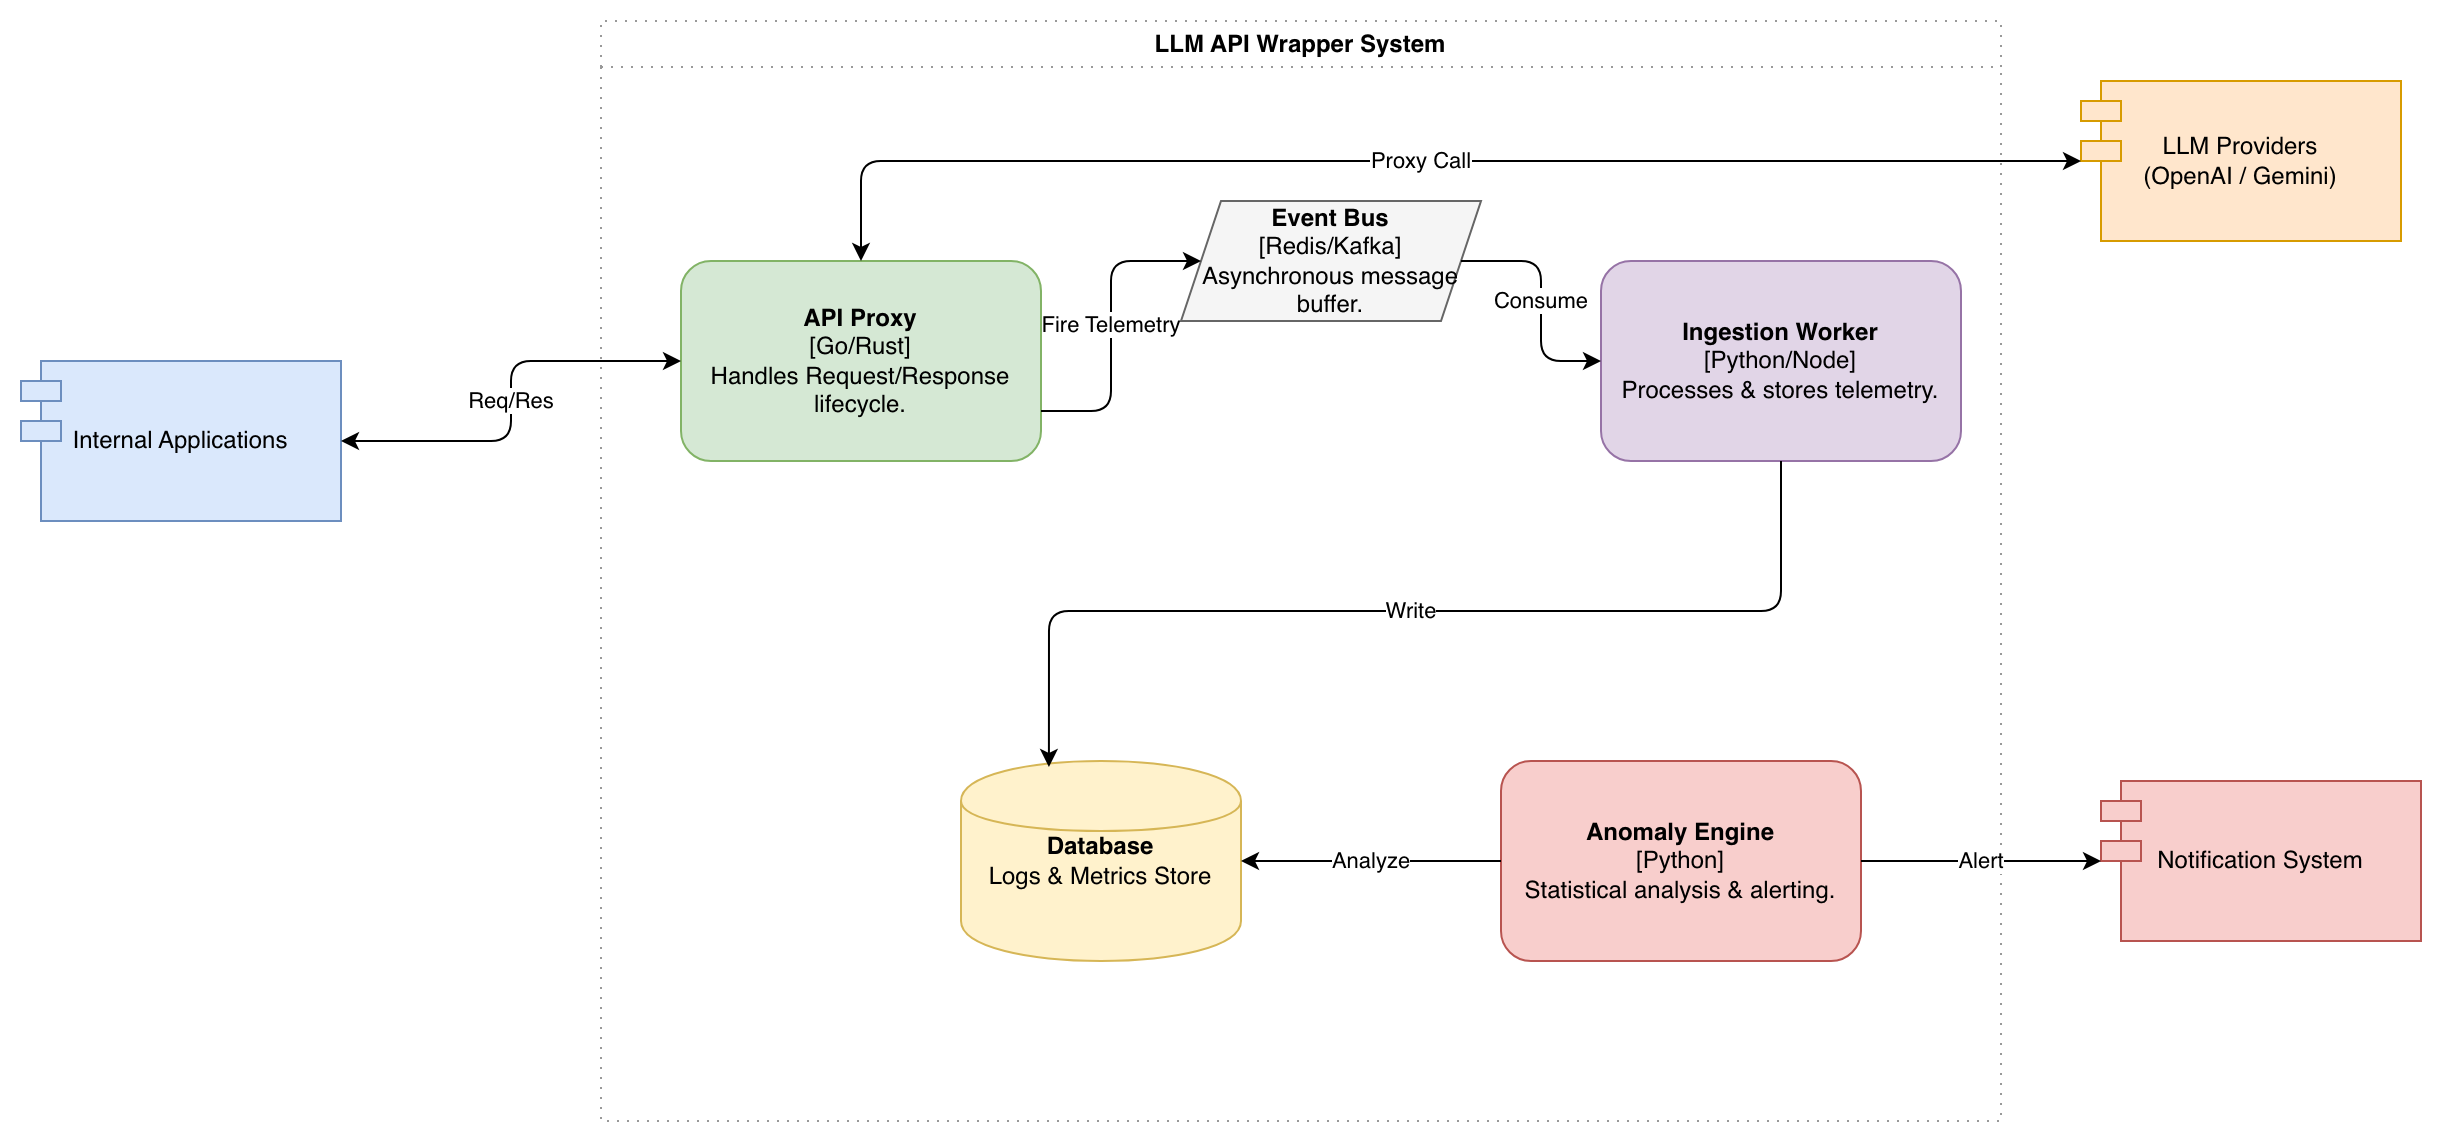

The diagram above was exported from draw.io. Its source (the exported page's mxGraphModel, read from the mxfile embedded in the PNG):
<mxGraphModel dx="1826" dy="824" grid="1" gridSize="10" guides="1" tooltips="1" connect="1" arrows="1" fold="1" page="0" pageScale="1" pageWidth="850" pageHeight="1100" math="0" shadow="0">
  <root>
    <mxCell id="0" />
    <mxCell id="1" parent="0" />
    <mxCell id="apps" parent="1" style="shape=module;whiteSpace=wrap;html=1;fillColor=#dae8fc;strokeColor=#6c8ebf;" value="Internal Applications" vertex="1">
      <mxGeometry height="80" width="160" x="-150" y="170" as="geometry" />
    </mxCell>
    <mxCell id="providers" parent="1" style="shape=module;whiteSpace=wrap;html=1;fillColor=#ffe6cc;strokeColor=#d79b00;" value="LLM Providers&#10;(OpenAI / Gemini)" vertex="1">
      <mxGeometry height="80" width="160" x="880" y="30" as="geometry" />
    </mxCell>
    <mxCell id="alerts" parent="1" style="shape=module;whiteSpace=wrap;html=1;fillColor=#f8cecc;strokeColor=#b85450;" value="Notification System" vertex="1">
      <mxGeometry height="80" width="160" x="890" y="380" as="geometry" />
    </mxCell>
    <mxCell id="boundary" parent="1" style="swimlane;whiteSpace=wrap;html=1;dashed=1;dashPattern=1 4;strokeColor=#999999;fillColor=none;fontStyle=1;" value="LLM API Wrapper System" vertex="1">
      <mxGeometry height="550" width="700" x="140" as="geometry" />
    </mxCell>
    <mxCell id="proxy" parent="boundary" style="rounded=1;whiteSpace=wrap;html=1;fillColor=#d5e8d4;strokeColor=#82b366;" value="&lt;b&gt;API Proxy&lt;/b&gt;&#10;[Go/Rust]&#10;Handles Request/Response lifecycle." vertex="1">
      <mxGeometry height="100" width="180" x="40" y="120" as="geometry" />
    </mxCell>
    <mxCell id="bus" parent="boundary" style="shape=parallelogram;perimeter=parallelogramPerimeter;whiteSpace=wrap;html=1;fixedSize=1;fillColor=#f5f5f5;strokeColor=#666666;" value="&lt;b&gt;Event Bus&lt;/b&gt;&#10;[Redis/Kafka]&#10;Asynchronous message buffer." vertex="1">
      <mxGeometry height="60" width="150" x="290" y="90" as="geometry" />
    </mxCell>
    <mxCell id="tracking" parent="boundary" style="rounded=1;whiteSpace=wrap;html=1;fillColor=#e1d5e7;strokeColor=#9673a6;" value="&lt;b&gt;Ingestion Worker&lt;/b&gt;&#10;[Python/Node]&#10;Processes &amp; stores telemetry." vertex="1">
      <mxGeometry height="100" width="180" x="500" y="120" as="geometry" />
    </mxCell>
    <mxCell id="anomaly" parent="boundary" style="rounded=1;whiteSpace=wrap;html=1;fillColor=#f8cecc;strokeColor=#b85450;" value="&lt;b&gt;Anomaly Engine&lt;/b&gt;&#10;[Python]&#10;Statistical analysis &amp; alerting." vertex="1">
      <mxGeometry height="100" width="180" x="450" y="370" as="geometry" />
    </mxCell>
    <mxCell id="db" parent="boundary" style="shape=cylinder;whiteSpace=wrap;html=1;fillColor=#fff2cc;strokeColor=#d6b656;" value="&lt;b&gt;Database&lt;/b&gt;&lt;br&gt;Logs &amp;amp; Metrics Store" vertex="1">
      <mxGeometry height="100" width="140" x="180" y="370" as="geometry" />
    </mxCell>
    <mxCell id="e3" edge="1" parent="boundary" source="proxy" style="endArrow=classic;html=1;exitX=1;exitY=0.75;exitDx=0;exitDy=0;entryX=0;entryY=0.5;entryDx=0;entryDy=0;edgeStyle=orthogonalEdgeStyle;" target="bus" value="Fire Telemetry">
      <mxGeometry relative="1" as="geometry" />
    </mxCell>
    <mxCell id="e4" edge="1" parent="boundary" source="bus" style="endArrow=classic;html=1;exitX=1;exitY=0.5;exitDx=0;exitDy=0;entryX=0;entryY=0.5;entryDx=0;entryDy=0;edgeStyle=orthogonalEdgeStyle;" target="tracking" value="Consume">
      <mxGeometry relative="1" as="geometry" />
    </mxCell>
    <mxCell id="e5" edge="1" parent="boundary" source="tracking" style="endArrow=classic;html=1;exitX=0.5;exitY=1;exitDx=0;exitDy=0;entryX=0.314;entryY=0.03;entryDx=0;entryDy=0;entryPerimeter=0;edgeStyle=orthogonalEdgeStyle;" target="db" value="Write">
      <mxGeometry relative="1" as="geometry" />
    </mxCell>
    <mxCell id="e6" edge="1" parent="boundary" source="anomaly" style="endArrow=classic;html=1;exitX=0;exitY=0.5;exitDx=0;exitDy=0;" target="db" value="Analyze">
      <mxGeometry relative="1" as="geometry" />
    </mxCell>
    <mxCell id="e1" edge="1" parent="1" source="apps" style="endArrow=classic;startArrow=classic;html=1;exitX=1;exitY=0.5;exitDx=0;exitDy=0;entryX=0;entryY=0.5;entryDx=0;entryDy=0;edgeStyle=orthogonalEdgeStyle;" target="proxy" value="Req/Res">
      <mxGeometry relative="1" as="geometry" />
    </mxCell>
    <mxCell id="e2" edge="1" parent="1" source="proxy" style="endArrow=classic;startArrow=classic;html=1;exitX=0.5;exitY=0;exitDx=0;exitDy=0;entryX=0;entryY=0.5;entryDx=0;entryDy=0;edgeStyle=orthogonalEdgeStyle;" target="providers" value="Proxy Call">
      <mxGeometry relative="1" as="geometry" />
    </mxCell>
    <mxCell id="e7" edge="1" parent="1" source="anomaly" style="endArrow=classic;html=1;exitX=1;exitY=0.5;exitDx=0;exitDy=0;entryX=0;entryY=0.5;entryDx=0;entryDy=0;" target="alerts" value="Alert">
      <mxGeometry relative="1" as="geometry" />
    </mxCell>
  </root>
</mxGraphModel>